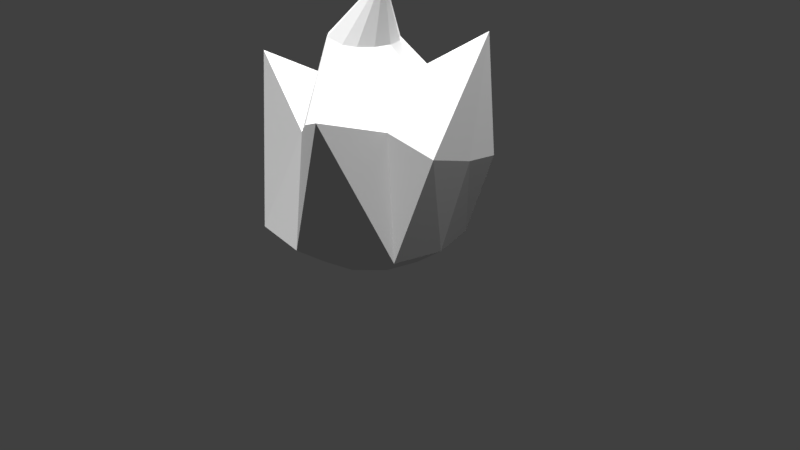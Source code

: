 # Source: AugIce.blend  (saved by Blender 2.77.0; exported with 4.5.12 LTS)
import bpy
from mathutils import Matrix  # noqa: F401  (used for matrix-valued properties, if any)

bpy.ops.wm.read_factory_settings(use_empty=True)
scene = bpy.context.scene
scene.name = 'Scene'

# ---- collections
col_collection_1 = bpy.data.collections.new('Collection 1'); scene.collection.children.link(col_collection_1)

# ---- world
world_world = bpy.data.worlds.new('World'); scene.world = world_world
world_world.color = (0.05088, 0.05088, 0.05088)
world_world.use_sun_shadow = False
world_world.sun_shadow_jitter_overblur = 0.0
world_world.cycles.sampling_method = 'MANUAL'

# ---- cameras
cam_camera = bpy.data.cameras.new('Camera')
cam_camera.clip_end = 100.0
cam_camera.lens = 35.0
cam_camera.sensor_width = 32.0
cam_camera.sensor_height = 18.0
cam_camera.ortho_scale = 7.314
cam_camera.dof.focus_distance = 0.0
cam_camera.dof.aperture_fstop = 128.0

# ---- lights
light_hemi_006 = bpy.data.lights.new('Hemi.006', 'SUN')
light_hemi_006.transmission_factor = 0.0
light_hemi_006.angle = 0.1993
light_hemi_006.energy = 1.0
light_hemi_006.shadow_buffer_clip_start = 0.5
light_hemi_006.shadow_soft_size = 0.1
light_hemi_006.shadow_cascade_max_distance = 1000.0
light_hemi_005 = bpy.data.lights.new('Hemi.005', 'SUN')
light_hemi_005.transmission_factor = 0.0
light_hemi_005.angle = 0.1993
light_hemi_005.energy = 1.0
light_hemi_005.shadow_buffer_clip_start = 0.5
light_hemi_005.shadow_soft_size = 0.1
light_hemi_005.shadow_cascade_max_distance = 1000.0
light_hemi_004 = bpy.data.lights.new('Hemi.004', 'SUN')
light_hemi_004.transmission_factor = 0.0
light_hemi_004.angle = 0.1993
light_hemi_004.energy = 1.0
light_hemi_004.shadow_buffer_clip_start = 0.5
light_hemi_004.shadow_soft_size = 0.1
light_hemi_004.shadow_cascade_max_distance = 1000.0
light_hemi_003 = bpy.data.lights.new('Hemi.003', 'SUN')
light_hemi_003.transmission_factor = 0.0
light_hemi_003.angle = 0.1993
light_hemi_003.energy = 1.0
light_hemi_003.shadow_buffer_clip_start = 0.5
light_hemi_003.shadow_soft_size = 0.1
light_hemi_003.shadow_cascade_max_distance = 1000.0
light_hemi_002 = bpy.data.lights.new('Hemi.002', 'SUN')
light_hemi_002.transmission_factor = 0.0
light_hemi_002.angle = 0.1993
light_hemi_002.energy = 1.0
light_hemi_002.shadow_buffer_clip_start = 0.5
light_hemi_002.shadow_soft_size = 0.1
light_hemi_002.shadow_cascade_max_distance = 1000.0
light_hemi_001 = bpy.data.lights.new('Hemi.001', 'SUN')
light_hemi_001.transmission_factor = 0.0
light_hemi_001.angle = 0.1993
light_hemi_001.energy = 1.0
light_hemi_001.shadow_buffer_clip_start = 0.5
light_hemi_001.shadow_soft_size = 0.1
light_hemi_001.shadow_cascade_max_distance = 1000.0
light_hemi = bpy.data.lights.new('Hemi', 'SUN')
light_hemi.transmission_factor = 0.0
light_hemi.angle = 0.1993
light_hemi.energy = 1.0
light_hemi.shadow_buffer_clip_start = 0.5
light_hemi.shadow_soft_size = 0.1
light_hemi.shadow_cascade_max_distance = 1000.0
light_lamp = bpy.data.lights.new('Lamp', 'POINT')
light_lamp.transmission_factor = 0.0
light_lamp.cutoff_distance = 30.0
light_lamp.energy = 100.0
light_lamp.shadow_buffer_clip_start = 1.001
light_lamp.shadow_soft_size = 0.1
light_lamp.shadow_maximum_resolution = 0.006
light_lamp.use_absolute_resolution = True

# ---- meshes
me_circle = bpy.data.meshes.new('Circle')
me_circle.from_pydata([(1.987e-09, 0.8, 0.2), (-0.4, 0.6928, 0.2), (-0.6928, 0.4, 0.2), (-0.8, -6.278e-08, 0.2), (-0.6928, -0.4, 0.2), (-0.4, -0.6928, 0.2), (-1.188e-07, -0.8, 0.2), (0.4, -0.6928, 0.2), (0.6928, -0.4, 0.2), (0.8, -3.997e-07, 0.2), (0.6928, 0.4, 0.2), (0.4, 0.6928, 0.2), (-1.987e-09, 1.2, 0.5), (-0.6, 1.039, 0.5), (-1.286, 0.6, 0.6022), (-1.437, -4.47e-08, 0.6572), (-1.286, -0.6, 0.6022), (-0.873, -1.039, 0.452), (-1.832e-07, -1.2, 0.5), (0.6, -1.039, 0.5), (1.039, -0.6, 0.5), (1.2, -5.301e-07, 0.5), (1.039, 0.6, 0.5), (0.6, 1.039, 0.5), (1.738e-08, -1.44e-07, 0.0), (0.4379, 0.3004, 2.4), (0.7119, -0.1027, 2.3), (0.8314, -0.48, 2.0), (0.48, -0.8314, 2.0), (-1.426e-07, -0.96, 2.0), (-0.2472, -0.8314, 1.82), (-0.5774, -0.48, 1.941), (-0.6982, -4.47e-08, 1.985), (-0.5774, 0.48, 1.941), (-0.48, 0.8314, 2.0), (2.384e-09, 0.96, 2.3), (0.2319, 0.7287, 2.4), (0.3326, 0.192, 2.8), (0.384, -2.634e-07, 2.8), (0.3326, -0.192, 2.8), (0.192, -0.3326, 2.8), (-5.256e-08, -0.384, 2.8), (-0.331, -0.3326, 2.822), (-0.4715, -0.192, 2.822), (-0.523, -1.045e-07, 2.822), (-0.4715, 0.192, 2.822), (-0.331, 0.3326, 2.822), (5.424e-09, 0.384, 2.8), (0.192, 0.3326, 2.8), (0.2926, -1.699e-07, 3.563), (1.097, 0.8413, 2.925), (-1.427, -0.4635, 2.485), (0.8374, -1.45, 2.361), (0.01139, 0.9882, 2.147), (0.9939, 0.02941, 2.152), (1.254, 0.8202, 1.491), (1.239, -0.1769, 1.709), (0.5574, 1.088, 1.503), (1.25, 0.4051, 1.534), (0.9807, 1.089, 1.464), (-0.06685, 0.9681, 1.74)], [], [(6, 18, 17, 5), (3, 15, 14, 2), (10, 22, 21, 9), (7, 19, 18, 6), (4, 16, 15, 3), (11, 23, 22, 10), (1, 13, 12, 0), (8, 20, 19, 7), (5, 17, 16, 4), (0, 12, 23, 11), (2, 14, 13, 1), (9, 21, 20, 8), (5, 24, 6), (2, 24, 3), (9, 24, 10), (6, 24, 7), (3, 24, 4), (10, 24, 11), (0, 24, 1), (7, 24, 8), (4, 24, 5), (11, 24, 0), (1, 24, 2), (8, 24, 9), (32, 51, 31), (27, 54, 26), (13, 60, 57, 12), (20, 52, 19), (14, 51, 33), (20, 56, 27), (14, 33, 34, 13), (23, 59, 55, 22), (18, 29, 30, 17), (16, 51, 15), (26, 50, 25), (29, 52, 28), (25, 37, 38, 26), (32, 44, 45, 33), (29, 41, 42, 30), (26, 38, 39, 27), (33, 45, 46, 34), (35, 47, 48, 36), (30, 42, 43, 31), (27, 39, 40, 28), (36, 48, 37, 25), (31, 43, 44, 32), (28, 40, 41, 29), (34, 46, 47, 35), (46, 49, 47), (48, 49, 37), (43, 49, 44), (40, 49, 41), (37, 49, 38), (44, 49, 45), (41, 49, 42), (38, 49, 39), (45, 49, 46), (47, 49, 48), (42, 49, 43), (39, 49, 40), (28, 52, 27), (19, 52, 18), (27, 52, 20), (30, 51, 17), (17, 51, 16), (15, 51, 14), (33, 51, 32), (31, 51, 30), (57, 50, 59), (60, 13, 34), (18, 52, 29), (56, 50, 54), (58, 50, 56), (55, 50, 58), (12, 57, 59, 23), (36, 50, 35), (21, 58, 56, 20), (34, 53, 60), (25, 50, 36), (22, 55, 58, 21), (35, 50, 53), (60, 50, 57), (59, 50, 55), (54, 50, 26), (54, 27, 56), (53, 34, 35), (53, 50, 60)])
_uv = me_circle.uv_layers.new(name='UVMap')
_uv.uv.foreach_set('vector', [0.2685, 0.5587, 0.2685, 0.561, 0.2709, 0.561, 0.2709, 0.5587, 0.2685, 0.5587, 0.2685, 0.561, 0.2709, 0.561, 0.2709, 0.5587, 0.2685, 0.5587, 0.2685, 0.561, 0.2709, 0.561, 0.2709, 0.5587, 0.2685, 0.5587, 0.2685, 0.561, 0.2709, 0.561, 0.2709, 0.5587, 0.2685, 0.5587, 0.2685, 0.561, 0.2709, 0.561, 0.2709, 0.5587, 0.2685, 0.5587, 0.2685, 0.561, 0.2709, 0.561, 0.2709, 0.5587, 0.2685, 0.5587, 0.2685, 0.561, 0.2709, 0.561, 0.2709, 0.5587, 0.2685, 0.5587, 0.2685, 0.561, 0.2709, 0.561, 0.2709, 0.5587, 0.2685, 0.5587, 0.2685, 0.561, 0.2709, 0.561, 0.2709, 0.5587, 0.2685, 0.5587, 0.2685, 0.561, 0.2709, 0.561, 0.2709, 0.5587, 0.2685, 0.5587, 0.2685, 0.561, 0.2709, 0.561, 0.2709, 0.5587, 0.2685, 0.5587, 0.2685, 0.561, 0.2709, 0.561, 0.2709, 0.5587, 0.2685, 0.5587, 0.2709, 0.561, 0.2709, 0.5587, 0.2685, 0.5587, 0.2709, 0.561, 0.2709, 0.5587, 0.2685, 0.5587, 0.2709, 0.561, 0.2709, 0.5587, 0.2685, 0.5587, 0.2709, 0.561, 0.2709, 0.5587, 0.2685, 0.5587, 0.2709, 0.561, 0.2709, 0.5587, 0.2685, 0.5587, 0.2709, 0.561, 0.2709, 0.5587, 0.2685, 0.5587, 0.2709, 0.561, 0.2709, 0.5587, 0.2685, 0.5587, 0.2709, 0.561, 0.2709, 0.5587, 0.2685, 0.5587, 0.2709, 0.561, 0.2709, 0.5587, 0.2685, 0.5587, 0.2709, 0.561, 0.2709, 0.5587, 0.2685, 0.5587, 0.2709, 0.561, 0.2709, 0.5587, 0.2685, 0.5587, 0.2709, 0.561, 0.2709, 0.5587, 0.2152, 0.5509, 0.2175, 0.5532, 0.2175, 0.5509, 0.2685, 0.5587, 0.2709, 0.561, 0.2709, 0.5587, 0.2685, 0.5587, 0.2685, 0.561, 0.2709, 0.561, 0.2709, 0.5587, 0.2685, 0.5587, 0.2709, 0.561, 0.2709, 0.5587, 0.2685, 0.5587, 0.2709, 0.561, 0.2709, 0.5587, 0.2685, 0.5587, 0.2709, 0.561, 0.2709, 0.5587, 0.2685, 0.5587, 0.2685, 0.561, 0.2709, 0.561, 0.2709, 0.5587, 0.2685, 0.5587, 0.2685, 0.561, 0.2709, 0.561, 0.2709, 0.5587, 0.2685, 0.5587, 0.2685, 0.561, 0.2709, 0.561, 0.2709, 0.5587, 0.2685, 0.5587, 0.2709, 0.561, 0.2709, 0.5587, 0.2152, 0.5509, 0.2175, 0.5532, 0.2175, 0.5509, 0.2152, 0.5509, 0.2175, 0.5532, 0.2175, 0.5509, 0.2685, 0.5587, 0.2685, 0.561, 0.2709, 0.561, 0.2709, 0.5587, 0.2685, 0.5587, 0.2685, 0.561, 0.2709, 0.561, 0.2709, 0.5587, 0.2685, 0.5587, 0.2685, 0.561, 0.2709, 0.561, 0.2709, 0.5587, 0.2685, 0.5587, 0.2685, 0.561, 0.2709, 0.561, 0.2709, 0.5587, 0.2685, 0.5587, 0.2685, 0.561, 0.2709, 0.561, 0.2709, 0.5587, 0.2685, 0.5587, 0.2685, 0.561, 0.2709, 0.561, 0.2709, 0.5587, 0.2685, 0.5587, 0.2685, 0.561, 0.2709, 0.561, 0.2709, 0.5587, 0.21, 0.5522, 0.21, 0.5545, 0.2123, 0.5545, 0.2123, 0.5522, 0.21, 0.5522, 0.21, 0.5545, 0.2123, 0.5545, 0.2123, 0.5522, 0.21, 0.5522, 0.21, 0.5545, 0.2123, 0.5545, 0.2123, 0.5522, 0.2685, 0.5587, 0.2685, 0.561, 0.2709, 0.561, 0.2709, 0.5587, 0.2685, 0.5587, 0.2685, 0.561, 0.2709, 0.561, 0.2709, 0.5587, 0.2685, 0.5587, 0.2709, 0.561, 0.2709, 0.5587, 0.21, 0.5522, 0.2123, 0.5545, 0.2123, 0.5522, 0.21, 0.5522, 0.2123, 0.5545, 0.2123, 0.5522, 0.2685, 0.5587, 0.2709, 0.561, 0.2709, 0.5587, 0.2685, 0.5587, 0.2709, 0.561, 0.2709, 0.5587, 0.2685, 0.5587, 0.2709, 0.561, 0.2709, 0.5587, 0.2685, 0.5587, 0.2709, 0.561, 0.2709, 0.5587, 0.2685, 0.5587, 0.2709, 0.561, 0.2709, 0.5587, 0.2685, 0.5587, 0.2709, 0.561, 0.2709, 0.5587, 0.2685, 0.5587, 0.2709, 0.561, 0.2709, 0.5587, 0.2685, 0.5587, 0.2709, 0.561, 0.2709, 0.5587, 0.21, 0.5522, 0.2123, 0.5545, 0.2123, 0.5522, 0.2152, 0.5509, 0.2175, 0.5532, 0.2175, 0.5509, 0.2685, 0.5587, 0.2709, 0.561, 0.2709, 0.5587, 0.2685, 0.5587, 0.2709, 0.561, 0.2709, 0.5587, 0.2685, 0.5587, 0.2709, 0.561, 0.2709, 0.5587, 0.2685, 0.5587, 0.2709, 0.561, 0.2709, 0.5587, 0.2685, 0.5587, 0.2709, 0.561, 0.2709, 0.5587, 0.2152, 0.5509, 0.2175, 0.5532, 0.2175, 0.5509, 0.2152, 0.5509, 0.2175, 0.5532, 0.2175, 0.5509, 0.2685, 0.5587, 0.2709, 0.561, 0.2709, 0.5587, 0.2685, 0.5587, 0.2709, 0.561, 0.2709, 0.5587, 0.2685, 0.5587, 0.2709, 0.561, 0.2709, 0.5587, 0.2685, 0.5587, 0.2709, 0.561, 0.2709, 0.5587, 0.2685, 0.5587, 0.2709, 0.561, 0.2709, 0.5587, 0.2685, 0.5587, 0.2709, 0.561, 0.2709, 0.5587, 0.2685, 0.5587, 0.2685, 0.561, 0.2709, 0.561, 0.2709, 0.5587, 0.2152, 0.5509, 0.2175, 0.5532, 0.2175, 0.5509, 0.2685, 0.5587, 0.2685, 0.561, 0.2709, 0.561, 0.2709, 0.5587, 0.2152, 0.5509, 0.2175, 0.5532, 0.2175, 0.5509, 0.2152, 0.5509, 0.2175, 0.5532, 0.2175, 0.5509, 0.2685, 0.5587, 0.2685, 0.561, 0.2709, 0.561, 0.2709, 0.5587, 0.2152, 0.5509, 0.2175, 0.5532, 0.2175, 0.5509, 0.2685, 0.5587, 0.2709, 0.561, 0.2709, 0.5587, 0.2685, 0.5587, 0.2709, 0.561, 0.2709, 0.5587, 0.2685, 0.5587, 0.2709, 0.561, 0.2709, 0.5587, 0.2685, 0.5587, 0.2709, 0.561, 0.2709, 0.5587, 0.2152, 0.5509, 0.2175, 0.5532, 0.2175, 0.5509, 0.2152, 0.5509, 0.2175, 0.5532, 0.2175, 0.5509])
me_circle.use_remesh_preserve_volume = False
me_circle.use_remesh_preserve_attributes = False
me_circle.use_mirror_vertex_groups = False
me_circle.update()

# ---- objects
ob_hemi_006 = bpy.data.objects.new('Hemi.006', light_hemi_006)
ob_hemi_005 = bpy.data.objects.new('Hemi.005', light_hemi_005)
ob_hemi_004 = bpy.data.objects.new('Hemi.004', light_hemi_004)
ob_hemi_003 = bpy.data.objects.new('Hemi.003', light_hemi_003)
ob_hemi_002 = bpy.data.objects.new('Hemi.002', light_hemi_002)
ob_hemi_001 = bpy.data.objects.new('Hemi.001', light_hemi_001)
ob_hemi = bpy.data.objects.new('Hemi', light_hemi)
ob_circle = bpy.data.objects.new('Circle', me_circle)
ob_lamp = bpy.data.objects.new('Lamp', light_lamp)
ob_camera = bpy.data.objects.new('Camera', cam_camera)

# ---- transforms, parenting, visibility, modifiers, constraints
ob_hemi_006.location = (3.28, 1.006, 7.113)
ob_hemi_006.lineart.crease_threshold = 0.0
ob_hemi_005.location = (-5.502, -3.313, 11.04)
ob_hemi_005.lineart.crease_threshold = 0.0
ob_hemi_004.location = (4.612, -3.586, 8.492)
ob_hemi_004.lineart.crease_threshold = 0.0
ob_hemi_003.location = (-3.229, -6.585, 12.41)
ob_hemi_003.lineart.crease_threshold = 0.0
ob_hemi_002.location = (4.991, -8.338, 7.533)
ob_hemi_002.lineart.crease_threshold = 0.0
ob_hemi_001.location = (3.61, 6.724, 7.818)
ob_hemi_001.lineart.crease_threshold = 0.0
ob_hemi.location = (-5.705, 2.579, 9.61)
ob_hemi.lineart.crease_threshold = 0.0
ob_circle.location = (0.0, 0.0, 0.0)
ob_circle.lineart.crease_threshold = 0.0
ob_lamp.location = (4.076, 1.005, 5.904)
ob_lamp.rotation_euler = (0.6503, 0.05522, 1.866)
ob_lamp.lock_rotations_4d = False
ob_lamp.empty_display_type = 'ARROWS'
ob_lamp.color = (0.0, 0.0, 0.0, 0.0)
ob_lamp.lineart.crease_threshold = 0.0
ob_camera.location = (7.481, -6.508, 5.344)
ob_camera.rotation_euler = (1.109, 0.01082, 0.8149)
ob_camera.lock_rotations_4d = False
ob_camera.empty_display_type = 'ARROWS'
ob_camera.color = (0.0, 0.0, 0.0, 0.0)
ob_camera.display_type = 'WIRE'
ob_camera.lineart.crease_threshold = 0.0

# ---- collection membership
col_collection_1.objects.link(ob_hemi_006)
col_collection_1.objects.link(ob_hemi_005)
col_collection_1.objects.link(ob_hemi_004)
col_collection_1.objects.link(ob_hemi_003)
col_collection_1.objects.link(ob_hemi_002)
col_collection_1.objects.link(ob_hemi_001)
col_collection_1.objects.link(ob_hemi)
col_collection_1.objects.link(ob_circle)
col_collection_1.objects.link(ob_lamp)
col_collection_1.objects.link(ob_camera)

# ---- scene / render settings (as saved in the file)
scene.camera = ob_camera
scene.frame_start = 1; scene.frame_end = 250; scene.frame_set(1)
scene.render.engine = 'BLENDER_EEVEE_NEXT'
scene.render.resolution_percentage = 50
scene.render.dither_intensity = 0.0
scene.cycles.use_denoising = False
scene.cycles.samples = 128
scene.cycles.sampling_pattern = 'TABULATED_SOBOL'
scene.cycles.light_sampling_threshold = 0.0
scene.cycles.use_adaptive_sampling = False
scene.cycles.use_light_tree = False
scene.cycles.blur_glossy = 0.0
scene.cycles.sample_clamp_indirect = 0.0
scene.view_settings.view_transform = 'Standard'
bpy.context.view_layer.update()
